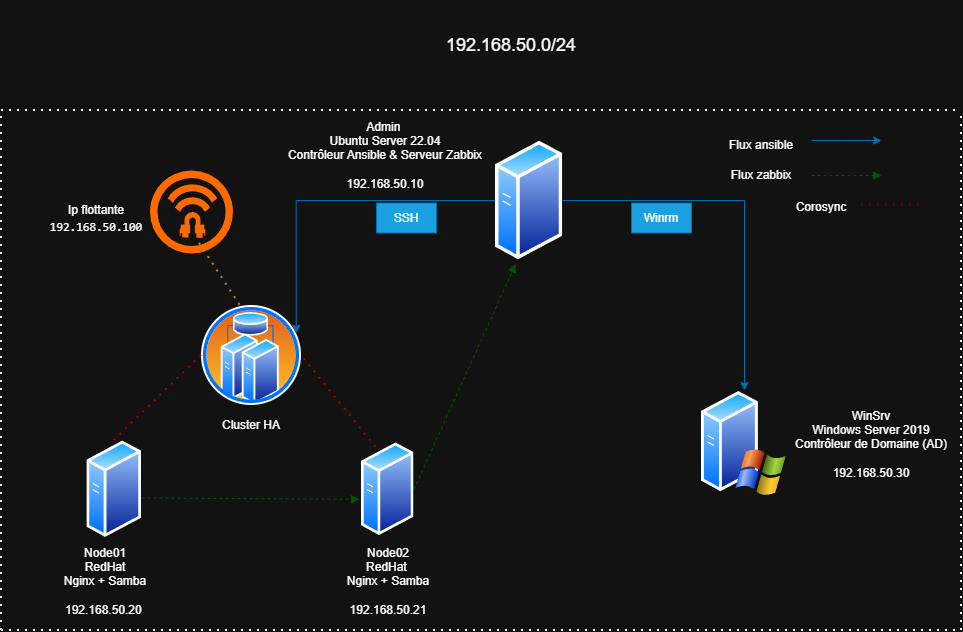

The diagram above was exported from draw.io. Its source (the exported page's mxGraphModel, read from the mxfile embedded in the PNG):
<mxGraphModel dx="1042" dy="674" grid="1" gridSize="10" guides="1" tooltips="1" connect="1" arrows="1" fold="1" page="1" pageScale="1" pageWidth="1169" pageHeight="827" math="0" shadow="0">
  <root>
    <mxCell id="0" />
    <mxCell id="1" parent="0" />
    <mxCell id="qxg_0k_9IJY6EBI41X1L-13" value="" style="endArrow=none;dashed=1;html=1;dashPattern=1 3;strokeWidth=2;rounded=0;" parent="1" edge="1">
      <mxGeometry width="50" height="50" relative="1" as="geometry">
        <mxPoint x="40" y="280" as="sourcePoint" />
        <mxPoint x="1000" y="280" as="targetPoint" />
      </mxGeometry>
    </mxCell>
    <mxCell id="qxg_0k_9IJY6EBI41X1L-14" value="" style="endArrow=none;dashed=1;html=1;dashPattern=1 3;strokeWidth=2;rounded=0;" parent="1" edge="1">
      <mxGeometry width="50" height="50" relative="1" as="geometry">
        <mxPoint x="1000" y="800" as="sourcePoint" />
        <mxPoint x="1000" y="280" as="targetPoint" />
      </mxGeometry>
    </mxCell>
    <mxCell id="qxg_0k_9IJY6EBI41X1L-15" value="" style="endArrow=none;dashed=1;html=1;dashPattern=1 3;strokeWidth=2;rounded=0;" parent="1" edge="1">
      <mxGeometry width="50" height="50" relative="1" as="geometry">
        <mxPoint x="40" y="800" as="sourcePoint" />
        <mxPoint x="1000" y="800" as="targetPoint" />
      </mxGeometry>
    </mxCell>
    <mxCell id="qxg_0k_9IJY6EBI41X1L-16" value="" style="endArrow=none;dashed=1;html=1;dashPattern=1 3;strokeWidth=2;rounded=0;" parent="1" edge="1">
      <mxGeometry width="50" height="50" relative="1" as="geometry">
        <mxPoint x="40" y="800" as="sourcePoint" />
        <mxPoint x="40" y="280" as="targetPoint" />
      </mxGeometry>
    </mxCell>
    <mxCell id="qxg_0k_9IJY6EBI41X1L-17" value="&lt;font style=&quot;font-size: 18px;&quot;&gt;192.168.50.0/24&lt;/font&gt;" style="text;html=1;whiteSpace=wrap;strokeColor=none;fillColor=none;align=center;verticalAlign=middle;rounded=0;" parent="1" vertex="1">
      <mxGeometry x="230" y="170" width="640" height="90" as="geometry" />
    </mxCell>
    <mxCell id="qxg_0k_9IJY6EBI41X1L-19" value="" style="image;aspect=fixed;perimeter=ellipsePerimeter;html=1;align=center;shadow=0;dashed=0;spacingTop=3;image=img/lib/active_directory/cluster_server.svg;" parent="1" vertex="1">
      <mxGeometry x="240" y="475" width="100" height="100" as="geometry" />
    </mxCell>
    <mxCell id="qxg_0k_9IJY6EBI41X1L-35" style="edgeStyle=orthogonalEdgeStyle;rounded=0;orthogonalLoop=1;jettySize=auto;html=1;exitX=0;exitY=0.5;exitDx=0;exitDy=0;entryX=1;entryY=0.25;entryDx=0;entryDy=0;fillColor=#1ba1e2;strokeColor=#006EAF;" parent="1" source="qxg_0k_9IJY6EBI41X1L-20" target="qxg_0k_9IJY6EBI41X1L-19" edge="1">
      <mxGeometry relative="1" as="geometry" />
    </mxCell>
    <mxCell id="qxg_0k_9IJY6EBI41X1L-36" style="edgeStyle=orthogonalEdgeStyle;rounded=0;orthogonalLoop=1;jettySize=auto;html=1;exitX=1;exitY=0.5;exitDx=0;exitDy=0;entryX=0.5;entryY=0;entryDx=0;entryDy=0;fillColor=#1ba1e2;strokeColor=#006EAF;" parent="1" source="qxg_0k_9IJY6EBI41X1L-20" target="qxg_0k_9IJY6EBI41X1L-21" edge="1">
      <mxGeometry relative="1" as="geometry" />
    </mxCell>
    <mxCell id="qxg_0k_9IJY6EBI41X1L-20" value="" style="image;aspect=fixed;perimeter=ellipsePerimeter;html=1;align=center;shadow=0;dashed=0;spacingTop=3;image=img/lib/active_directory/generic_server.svg;" parent="1" vertex="1">
      <mxGeometry x="534" y="310" width="67.2" height="120" as="geometry" />
    </mxCell>
    <mxCell id="qxg_0k_9IJY6EBI41X1L-21" value="" style="image;aspect=fixed;perimeter=ellipsePerimeter;html=1;align=center;shadow=0;dashed=0;spacingTop=3;image=img/lib/active_directory/windows_server_2.svg;" parent="1" vertex="1">
      <mxGeometry x="740" y="560" width="86" height="107.5" as="geometry" />
    </mxCell>
    <mxCell id="qxg_0k_9IJY6EBI41X1L-22" value="" style="image;aspect=fixed;perimeter=ellipsePerimeter;html=1;align=center;shadow=0;dashed=0;spacingTop=3;image=img/lib/active_directory/generic_server.svg;" parent="1" vertex="1">
      <mxGeometry x="400" y="611.88" width="52.5" height="93.75" as="geometry" />
    </mxCell>
    <mxCell id="qxg_0k_9IJY6EBI41X1L-23" value="" style="image;aspect=fixed;perimeter=ellipsePerimeter;html=1;align=center;shadow=0;dashed=0;spacingTop=3;image=img/lib/active_directory/generic_server.svg;" parent="1" vertex="1">
      <mxGeometry x="125.39999999999998" y="610" width="54.6" height="97.5" as="geometry" />
    </mxCell>
    <mxCell id="qxg_0k_9IJY6EBI41X1L-27" value="" style="points=[];aspect=fixed;html=1;align=center;shadow=0;dashed=0;fillColor=#FF6A00;strokeColor=none;shape=mxgraph.alibaba_cloud.havip_high-availability_virtual_ip_address;" parent="1" vertex="1">
      <mxGeometry x="188.5" y="340" width="83" height="83" as="geometry" />
    </mxCell>
    <mxCell id="qxg_0k_9IJY6EBI41X1L-29" value="Ip flottante&lt;div&gt;&lt;span data-path-to-node=&quot;5,1,1,0&quot;&gt;&lt;code data-path-to-node=&quot;5,1,1,0&quot; data-index-in-node=&quot;106&quot;&gt;192.168.50.100&lt;/code&gt;&lt;/span&gt;&lt;span data-path-to-node=&quot;5,1,1,1&quot;&gt;&lt;sup class=&quot;superscript&quot; data-turn-source-index=&quot;7&quot;&gt;&lt;/sup&gt;&lt;/span&gt;&lt;/div&gt;" style="text;html=1;whiteSpace=wrap;strokeColor=none;fillColor=none;align=center;verticalAlign=middle;rounded=0;" parent="1" vertex="1">
      <mxGeometry x="90" y="345" width="90" height="85" as="geometry" />
    </mxCell>
    <mxCell id="qxg_0k_9IJY6EBI41X1L-30" value="Admin&amp;nbsp;&lt;div&gt;Ubuntu Server 22.04&lt;/div&gt;&lt;div&gt;Contrôleur Ansible &amp;amp; Serveur Zabbix&lt;/div&gt;&lt;div&gt;&lt;br&gt;&lt;/div&gt;&lt;div&gt;192.168.50.10&lt;/div&gt;" style="text;html=1;whiteSpace=wrap;strokeColor=none;fillColor=none;align=center;verticalAlign=middle;rounded=0;" parent="1" vertex="1">
      <mxGeometry x="314" y="290" width="220" height="70" as="geometry" />
    </mxCell>
    <mxCell id="qxg_0k_9IJY6EBI41X1L-31" value="Cluster HA" style="text;html=1;whiteSpace=wrap;strokeColor=none;fillColor=none;align=center;verticalAlign=middle;rounded=0;" parent="1" vertex="1">
      <mxGeometry x="240" y="570" width="100" height="50" as="geometry" />
    </mxCell>
    <mxCell id="qxg_0k_9IJY6EBI41X1L-32" value="Node01&lt;div&gt;RedHat&lt;/div&gt;&lt;div&gt;Nginx + Samba&lt;/div&gt;&lt;div&gt;&lt;br&gt;&lt;/div&gt;&lt;div&gt;192.168.50.20&amp;nbsp;&lt;/div&gt;" style="text;html=1;whiteSpace=wrap;strokeColor=none;fillColor=none;align=center;verticalAlign=middle;rounded=0;" parent="1" vertex="1">
      <mxGeometry x="98.5" y="730" width="90" height="42.5" as="geometry" />
    </mxCell>
    <mxCell id="qxg_0k_9IJY6EBI41X1L-33" value="Node02&lt;div&gt;RedHat&amp;nbsp;&lt;/div&gt;&lt;div&gt;Nginx + Samba&lt;/div&gt;&lt;div&gt;&lt;br&gt;&lt;/div&gt;&lt;div&gt;192.168.50.21&lt;/div&gt;" style="text;html=1;whiteSpace=wrap;strokeColor=none;fillColor=none;align=center;verticalAlign=middle;rounded=0;" parent="1" vertex="1">
      <mxGeometry x="377.5" y="736.25" width="97.5" height="30" as="geometry" />
    </mxCell>
    <mxCell id="qxg_0k_9IJY6EBI41X1L-34" value="WinSrv&lt;div&gt;Windows Server 2019&lt;/div&gt;&lt;div&gt;Contrôleur de Domaine (AD)&lt;/div&gt;&lt;div&gt;&lt;br&gt;&lt;/div&gt;&lt;div&gt;192.168.50.30&lt;/div&gt;" style="text;html=1;whiteSpace=wrap;strokeColor=none;fillColor=none;align=center;verticalAlign=middle;rounded=0;" parent="1" vertex="1">
      <mxGeometry x="830" y="583.75" width="160" height="60" as="geometry" />
    </mxCell>
    <mxCell id="qxg_0k_9IJY6EBI41X1L-37" value="" style="endArrow=none;dashed=1;html=1;dashPattern=1 3;strokeWidth=2;rounded=0;entryX=1;entryY=0.5;entryDx=0;entryDy=0;exitX=0.25;exitY=0;exitDx=0;exitDy=0;fillColor=#e51400;strokeColor=#B20000;" parent="1" source="qxg_0k_9IJY6EBI41X1L-22" target="qxg_0k_9IJY6EBI41X1L-19" edge="1">
      <mxGeometry width="50" height="50" relative="1" as="geometry">
        <mxPoint x="500" y="630" as="sourcePoint" />
        <mxPoint x="550" y="580" as="targetPoint" />
      </mxGeometry>
    </mxCell>
    <mxCell id="qxg_0k_9IJY6EBI41X1L-38" value="" style="endArrow=none;dashed=1;html=1;dashPattern=1 3;strokeWidth=2;rounded=0;entryX=0;entryY=0.5;entryDx=0;entryDy=0;exitX=0.5;exitY=0;exitDx=0;exitDy=0;fillColor=#e51400;strokeColor=#B20000;" parent="1" source="qxg_0k_9IJY6EBI41X1L-23" target="qxg_0k_9IJY6EBI41X1L-19" edge="1">
      <mxGeometry width="50" height="50" relative="1" as="geometry">
        <mxPoint x="500" y="630" as="sourcePoint" />
        <mxPoint x="550" y="580" as="targetPoint" />
      </mxGeometry>
    </mxCell>
    <mxCell id="qxg_0k_9IJY6EBI41X1L-39" value="" style="endArrow=none;dashed=1;html=1;dashPattern=1 3;strokeWidth=2;rounded=0;entryX=0.404;entryY=0.026;entryDx=0;entryDy=0;entryPerimeter=0;exitX=0.596;exitY=0.877;exitDx=0;exitDy=0;exitPerimeter=0;fillColor=#e3c800;strokeColor=#B09500;" parent="1" source="qxg_0k_9IJY6EBI41X1L-27" target="qxg_0k_9IJY6EBI41X1L-19" edge="1">
      <mxGeometry width="50" height="50" relative="1" as="geometry">
        <mxPoint x="500" y="630" as="sourcePoint" />
        <mxPoint x="550" y="580" as="targetPoint" />
      </mxGeometry>
    </mxCell>
    <mxCell id="qxg_0k_9IJY6EBI41X1L-40" value="SSH" style="text;html=1;whiteSpace=wrap;strokeColor=#006EAF;fillColor=#1ba1e2;align=center;verticalAlign=middle;rounded=0;fontColor=#ffffff;" parent="1" vertex="1">
      <mxGeometry x="415" y="372.5" width="60" height="30" as="geometry" />
    </mxCell>
    <mxCell id="qxg_0k_9IJY6EBI41X1L-41" value="Winrm" style="text;html=1;whiteSpace=wrap;strokeColor=#006EAF;fillColor=#1ba1e2;align=center;verticalAlign=middle;rounded=0;fontColor=#ffffff;" parent="1" vertex="1">
      <mxGeometry x="670" y="372.5" width="60" height="30" as="geometry" />
    </mxCell>
    <mxCell id="qxg_0k_9IJY6EBI41X1L-42" value="" style="endArrow=classic;html=1;rounded=0;fillColor=#1ba1e2;strokeColor=#006EAF;" parent="1" edge="1">
      <mxGeometry width="50" height="50" relative="1" as="geometry">
        <mxPoint x="850" y="310" as="sourcePoint" />
        <mxPoint x="920" y="310" as="targetPoint" />
        <Array as="points">
          <mxPoint x="880" y="310" />
        </Array>
      </mxGeometry>
    </mxCell>
    <mxCell id="qxg_0k_9IJY6EBI41X1L-43" value="Flux ansible" style="text;html=1;whiteSpace=wrap;strokeColor=none;fillColor=none;align=center;verticalAlign=middle;rounded=0;" parent="1" vertex="1">
      <mxGeometry x="760" y="300" width="80" height="30" as="geometry" />
    </mxCell>
    <mxCell id="qxg_0k_9IJY6EBI41X1L-45" value="" style="html=1;verticalAlign=bottom;labelBackgroundColor=none;endArrow=block;endFill=1;dashed=1;rounded=0;fillColor=#008a00;strokeColor=#005700;entryX=-0.038;entryY=0.607;entryDx=0;entryDy=0;entryPerimeter=0;" parent="1" target="qxg_0k_9IJY6EBI41X1L-22" edge="1">
      <mxGeometry width="160" relative="1" as="geometry">
        <mxPoint x="180" y="667.5" as="sourcePoint" />
        <mxPoint x="340" y="667.5" as="targetPoint" />
      </mxGeometry>
    </mxCell>
    <mxCell id="qxg_0k_9IJY6EBI41X1L-46" value="" style="html=1;verticalAlign=bottom;labelBackgroundColor=none;endArrow=block;endFill=1;dashed=1;rounded=0;exitX=1;exitY=0.5;exitDx=0;exitDy=0;entryX=0.298;entryY=1.03;entryDx=0;entryDy=0;fillColor=#008a00;strokeColor=#005700;entryPerimeter=0;" parent="1" source="qxg_0k_9IJY6EBI41X1L-22" target="qxg_0k_9IJY6EBI41X1L-20" edge="1">
      <mxGeometry width="160" relative="1" as="geometry">
        <mxPoint x="500" y="650" as="sourcePoint" />
        <mxPoint x="660" y="650" as="targetPoint" />
      </mxGeometry>
    </mxCell>
    <mxCell id="qxg_0k_9IJY6EBI41X1L-48" value="" style="html=1;verticalAlign=bottom;labelBackgroundColor=none;endArrow=block;endFill=1;dashed=1;rounded=0;fillColor=#008a00;strokeColor=#005700;" parent="1" edge="1">
      <mxGeometry width="160" relative="1" as="geometry">
        <mxPoint x="850" y="345" as="sourcePoint" />
        <mxPoint x="920" y="345" as="targetPoint" />
      </mxGeometry>
    </mxCell>
    <mxCell id="qxg_0k_9IJY6EBI41X1L-49" value="Flux zabbix" style="text;html=1;whiteSpace=wrap;strokeColor=none;fillColor=none;align=center;verticalAlign=middle;rounded=0;" parent="1" vertex="1">
      <mxGeometry x="760" y="330" width="80" height="30" as="geometry" />
    </mxCell>
    <mxCell id="qxg_0k_9IJY6EBI41X1L-50" value="" style="endArrow=none;dashed=1;html=1;dashPattern=1 3;strokeWidth=2;rounded=0;fillColor=#a20025;strokeColor=#6F0000;" parent="1" edge="1">
      <mxGeometry width="50" height="50" relative="1" as="geometry">
        <mxPoint x="900" y="374.5" as="sourcePoint" />
        <mxPoint x="960" y="374.5" as="targetPoint" />
      </mxGeometry>
    </mxCell>
    <mxCell id="qxg_0k_9IJY6EBI41X1L-51" value="&lt;span data-path-to-node=&quot;5,0,1,0&quot;&gt;&lt;span data-path-to-node=&quot;5,0,1,0&quot; data-index-in-node=&quot;117&quot;&gt;Corosync&lt;/span&gt;&lt;/span&gt;&lt;span data-path-to-node=&quot;5,0,1,1&quot;&gt;&lt;span class=&quot;citation-240 citation-end-240&quot;&gt;&lt;sup class=&quot;superscript&quot; data-turn-source-index=&quot;6&quot;&gt;&lt;/sup&gt;&lt;/span&gt;&lt;/span&gt;&lt;span data-path-to-node=&quot;5,0,1,2&quot;&gt;&lt;/span&gt;" style="text;html=1;whiteSpace=wrap;strokeColor=none;fillColor=none;align=center;verticalAlign=middle;rounded=0;" parent="1" vertex="1">
      <mxGeometry x="830" y="360" width="60" height="30" as="geometry" />
    </mxCell>
  </root>
</mxGraphModel>